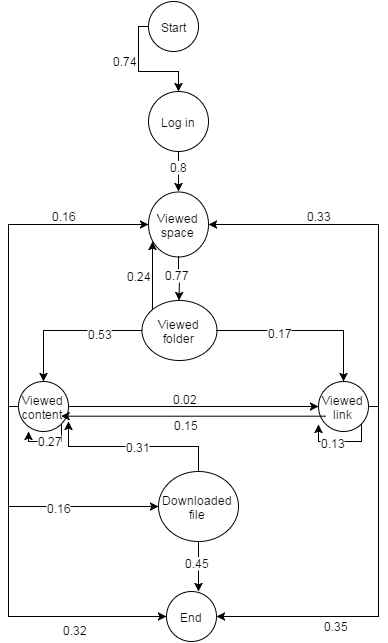

The diagram above was exported from draw.io. Its source (the exported page's mxGraphModel, read from the mxfile embedded in the PNG):
<mxGraphModel dx="1335" dy="683" grid="1" gridSize="10" guides="1" tooltips="1" connect="1" fold="1" page="1" pageScale="1" pageWidth="826" pageHeight="1169" background="#ffffff" math="0">
  <root>
    <mxCell id="7f07c09c12031c5-0" />
    <mxCell id="7f07c09c12031c5-1" parent="7f07c09c12031c5-0" />
    <mxCell id="7f07c09c12031c5-2" value="Start" style="ellipse;whiteSpace=wrap;html=1;" vertex="1" parent="7f07c09c12031c5-1">
      <mxGeometry x="300" y="20" width="50" height="50" as="geometry" />
    </mxCell>
    <mxCell id="7f07c09c12031c5-3" value="End" style="ellipse;whiteSpace=wrap;html=1;" vertex="1" parent="7f07c09c12031c5-1">
      <mxGeometry x="318" y="610" width="50" height="50" as="geometry" />
    </mxCell>
    <mxCell id="7f07c09c12031c5-4" value="Viewed link" style="ellipse;whiteSpace=wrap;html=1;" vertex="1" parent="7f07c09c12031c5-1">
      <mxGeometry x="470" y="400" width="50" height="50" as="geometry" />
    </mxCell>
    <mxCell id="7f07c09c12031c5-5" value="Viewed folder" style="ellipse;whiteSpace=wrap;html=1;" vertex="1" parent="7f07c09c12031c5-1">
      <mxGeometry x="293" y="319" width="75" height="60" as="geometry" />
    </mxCell>
    <mxCell id="7f07c09c12031c5-6" value="Viewed space" style="ellipse;whiteSpace=wrap;html=1;" vertex="1" parent="7f07c09c12031c5-1">
      <mxGeometry x="300" y="210" width="60" height="65" as="geometry" />
    </mxCell>
    <mxCell id="7f07c09c12031c5-7" value="Log in" style="ellipse;whiteSpace=wrap;html=1;" vertex="1" parent="7f07c09c12031c5-1">
      <mxGeometry x="300" y="110" width="60" height="60" as="geometry" />
    </mxCell>
    <mxCell id="7f07c09c12031c5-8" value="Downloaded file" style="ellipse;whiteSpace=wrap;html=1;" vertex="1" parent="7f07c09c12031c5-1">
      <mxGeometry x="310" y="490" width="80" height="70" as="geometry" />
    </mxCell>
    <mxCell id="7f07c09c12031c5-9" value="Viewed content" style="ellipse;whiteSpace=wrap;html=1;" vertex="1" parent="7f07c09c12031c5-1">
      <mxGeometry x="170" y="400" width="50" height="50" as="geometry" />
    </mxCell>
    <mxCell id="7f07c09c12031c5-11" style="edgeStyle=orthogonalEdgeStyle;rounded=0;html=1;exitX=0;exitY=0.5;" edge="1" parent="7f07c09c12031c5-1" source="7f07c09c12031c5-2" target="7f07c09c12031c5-7">
      <mxGeometry relative="1" as="geometry" />
    </mxCell>
    <mxCell id="7f07c09c12031c5-14" value="0.74" style="text;html=1;resizable=0;points=[];autosize=1;align=left;verticalAlign=top;spacingTop=-4;" vertex="1" parent="7f07c09c12031c5-1">
      <mxGeometry x="262" y="70" width="40" height="10" as="geometry" />
    </mxCell>
    <mxCell id="7f07c09c12031c5-15" style="edgeStyle=orthogonalEdgeStyle;rounded=0;html=1;" edge="1" parent="7f07c09c12031c5-1" source="7f07c09c12031c5-7" target="7f07c09c12031c5-6">
      <mxGeometry relative="1" as="geometry" />
    </mxCell>
    <mxCell id="7f07c09c12031c5-16" value="0.8" style="text;html=1;resizable=0;points=[];;align=center;verticalAlign=middle;labelBackgroundColor=#ffffff;" vertex="1" connectable="0" parent="7f07c09c12031c5-15">
      <mxGeometry x="-0.3181" relative="1" as="geometry">
        <mxPoint as="offset" />
      </mxGeometry>
    </mxCell>
    <mxCell id="7f07c09c12031c5-17" style="edgeStyle=orthogonalEdgeStyle;rounded=0;html=1;" edge="1" parent="7f07c09c12031c5-1" source="7f07c09c12031c5-6" target="7f07c09c12031c5-5">
      <mxGeometry relative="1" as="geometry" />
    </mxCell>
    <mxCell id="7f07c09c12031c5-18" value="0.77" style="text;html=1;resizable=0;points=[];;align=center;verticalAlign=middle;labelBackgroundColor=#ffffff;" vertex="1" connectable="0" parent="7f07c09c12031c5-17">
      <mxGeometry x="-0.2263" y="-2" relative="1" as="geometry">
        <mxPoint as="offset" />
      </mxGeometry>
    </mxCell>
    <mxCell id="7f07c09c12031c5-23" style="edgeStyle=orthogonalEdgeStyle;rounded=0;html=1;exitX=0;exitY=0.5;entryX=0.5;entryY=0;" edge="1" parent="7f07c09c12031c5-1" source="7f07c09c12031c5-5" target="7f07c09c12031c5-9">
      <mxGeometry relative="1" as="geometry" />
    </mxCell>
    <mxCell id="7f07c09c12031c5-25" value="0.53" style="text;html=1;resizable=0;points=[];;align=center;verticalAlign=middle;labelBackgroundColor=#ffffff;" vertex="1" connectable="0" parent="7f07c09c12031c5-23">
      <mxGeometry x="-0.4388" y="2" relative="1" as="geometry">
        <mxPoint as="offset" />
      </mxGeometry>
    </mxCell>
    <mxCell id="7f07c09c12031c5-24" style="edgeStyle=orthogonalEdgeStyle;rounded=0;html=1;exitX=1;exitY=0.5;entryX=0.5;entryY=0;" edge="1" parent="7f07c09c12031c5-1" source="7f07c09c12031c5-5" target="7f07c09c12031c5-4">
      <mxGeometry relative="1" as="geometry" />
    </mxCell>
    <mxCell id="7f07c09c12031c5-26" value="0.17" style="text;html=1;resizable=0;points=[];;align=center;verticalAlign=middle;labelBackgroundColor=#ffffff;" vertex="1" connectable="0" parent="7f07c09c12031c5-24">
      <mxGeometry x="-0.2944" y="-1" relative="1" as="geometry">
        <mxPoint as="offset" />
      </mxGeometry>
    </mxCell>
    <mxCell id="7f07c09c12031c5-28" style="edgeStyle=orthogonalEdgeStyle;rounded=0;html=1;exitX=1;exitY=0.5;entryX=0;entryY=0.5;" edge="1" parent="7f07c09c12031c5-1" source="7f07c09c12031c5-9" target="7f07c09c12031c5-4">
      <mxGeometry relative="1" as="geometry" />
    </mxCell>
    <mxCell id="7f07c09c12031c5-29" value="0.02" style="text;html=1;resizable=0;points=[];autosize=1;align=left;verticalAlign=top;spacingTop=-4;" vertex="1" parent="7f07c09c12031c5-1">
      <mxGeometry x="322" y="408" width="40" height="10" as="geometry" />
    </mxCell>
    <mxCell id="7f07c09c12031c5-30" style="edgeStyle=orthogonalEdgeStyle;rounded=0;html=1;exitX=0;exitY=1;entryX=1;entryY=1;" edge="1" parent="7f07c09c12031c5-1">
      <mxGeometry relative="1" as="geometry">
        <mxPoint x="477.16666666666674" y="434.66666666666674" as="sourcePoint" />
        <mxPoint x="212.58333333333348" y="434.66666666666674" as="targetPoint" />
      </mxGeometry>
    </mxCell>
    <mxCell id="7f07c09c12031c5-31" value="0.15" style="text;html=1;resizable=0;points=[];;align=center;verticalAlign=middle;labelBackgroundColor=#ffffff;" vertex="1" connectable="0" parent="7f07c09c12031c5-30">
      <mxGeometry x="-0.0796" y="-1" relative="1" as="geometry">
        <mxPoint x="-18" y="8" as="offset" />
      </mxGeometry>
    </mxCell>
    <mxCell id="7f07c09c12031c5-32" style="edgeStyle=orthogonalEdgeStyle;rounded=0;html=1;exitX=1;exitY=1;" edge="1" parent="7f07c09c12031c5-1" source="7f07c09c12031c5-9">
      <mxGeometry relative="1" as="geometry">
        <mxPoint x="180" y="450" as="targetPoint" />
      </mxGeometry>
    </mxCell>
    <mxCell id="7f07c09c12031c5-33" value="0.27" style="text;html=1;resizable=0;points=[];;align=center;verticalAlign=middle;labelBackgroundColor=#ffffff;" vertex="1" connectable="0" parent="7f07c09c12031c5-32">
      <mxGeometry x="-0.0205" y="-2" relative="1" as="geometry">
        <mxPoint as="offset" />
      </mxGeometry>
    </mxCell>
    <mxCell id="7f07c09c12031c5-34" style="edgeStyle=orthogonalEdgeStyle;rounded=0;html=1;exitX=0;exitY=0.5;entryX=0;entryY=0.5;" edge="1" parent="7f07c09c12031c5-1" source="7f07c09c12031c5-9" target="7f07c09c12031c5-6">
      <mxGeometry relative="1" as="geometry" />
    </mxCell>
    <mxCell id="7f07c09c12031c5-35" value="0.16" style="text;html=1;resizable=0;points=[];;align=center;verticalAlign=middle;labelBackgroundColor=#ffffff;" vertex="1" connectable="0" parent="7f07c09c12031c5-34">
      <mxGeometry x="0.4861" y="-2" relative="1" as="geometry">
        <mxPoint y="-12" as="offset" />
      </mxGeometry>
    </mxCell>
    <mxCell id="7f07c09c12031c5-36" style="edgeStyle=orthogonalEdgeStyle;rounded=0;html=1;exitX=1;exitY=0.5;entryX=1;entryY=0.5;" edge="1" parent="7f07c09c12031c5-1" source="7f07c09c12031c5-4" target="7f07c09c12031c5-6">
      <mxGeometry relative="1" as="geometry" />
    </mxCell>
    <mxCell id="7f07c09c12031c5-37" value="0.33" style="text;html=1;resizable=0;points=[];autosize=1;align=left;verticalAlign=top;spacingTop=-4;" vertex="1" parent="7f07c09c12031c5-1">
      <mxGeometry x="456" y="225" width="40" height="10" as="geometry" />
    </mxCell>
    <mxCell id="7f07c09c12031c5-39" style="edgeStyle=orthogonalEdgeStyle;rounded=0;html=1;exitX=0;exitY=0.5;entryX=0;entryY=0.5;" edge="1" parent="7f07c09c12031c5-1" source="7f07c09c12031c5-9" target="7f07c09c12031c5-3">
      <mxGeometry relative="1" as="geometry" />
    </mxCell>
    <mxCell id="7f07c09c12031c5-40" value="0.32" style="text;html=1;resizable=0;points=[];;align=center;verticalAlign=middle;labelBackgroundColor=#ffffff;" vertex="1" connectable="0" parent="7f07c09c12031c5-39">
      <mxGeometry x="0.5144" relative="1" as="geometry">
        <mxPoint y="12" as="offset" />
      </mxGeometry>
    </mxCell>
    <mxCell id="7f07c09c12031c5-41" style="edgeStyle=orthogonalEdgeStyle;rounded=0;html=1;exitX=1;exitY=0.5;entryX=1;entryY=0.5;" edge="1" parent="7f07c09c12031c5-1" source="7f07c09c12031c5-4" target="7f07c09c12031c5-3">
      <mxGeometry relative="1" as="geometry" />
    </mxCell>
    <mxCell id="7f07c09c12031c5-42" value="0.35" style="text;html=1;resizable=0;points=[];autosize=1;align=left;verticalAlign=top;spacingTop=-4;" vertex="1" parent="7f07c09c12031c5-1">
      <mxGeometry x="473" y="635" width="40" height="10" as="geometry" />
    </mxCell>
    <mxCell id="7f07c09c12031c5-44" style="edgeStyle=orthogonalEdgeStyle;rounded=0;html=1;exitX=0;exitY=0.5;entryX=0;entryY=0.5;" edge="1" parent="7f07c09c12031c5-1" source="7f07c09c12031c5-9" target="7f07c09c12031c5-8">
      <mxGeometry relative="1" as="geometry" />
    </mxCell>
    <mxCell id="7f07c09c12031c5-46" value="0.16" style="text;html=1;resizable=0;points=[];;align=center;verticalAlign=middle;labelBackgroundColor=#ffffff;" vertex="1" connectable="0" parent="7f07c09c12031c5-44">
      <mxGeometry x="0.2302" relative="1" as="geometry">
        <mxPoint as="offset" />
      </mxGeometry>
    </mxCell>
    <mxCell id="7f07c09c12031c5-47" style="edgeStyle=orthogonalEdgeStyle;rounded=0;html=1;exitX=0.5;exitY=0;" edge="1" parent="7f07c09c12031c5-1" source="7f07c09c12031c5-8">
      <mxGeometry relative="1" as="geometry">
        <mxPoint x="220" y="439.9999999999999" as="targetPoint" />
      </mxGeometry>
    </mxCell>
    <mxCell id="7f07c09c12031c5-48" value="0.31" style="text;html=1;resizable=0;points=[];;align=center;verticalAlign=middle;labelBackgroundColor=#ffffff;" vertex="1" connectable="0" parent="7f07c09c12031c5-47">
      <mxGeometry x="-0.0393" y="-1" relative="1" as="geometry">
        <mxPoint as="offset" />
      </mxGeometry>
    </mxCell>
    <mxCell id="7f07c09c12031c5-50" style="edgeStyle=orthogonalEdgeStyle;rounded=0;html=1;exitX=0.5;exitY=1;entryX=0.642;entryY=0;entryPerimeter=0;" edge="1" parent="7f07c09c12031c5-1" source="7f07c09c12031c5-8" target="7f07c09c12031c5-3">
      <mxGeometry relative="1" as="geometry" />
    </mxCell>
    <mxCell id="7f07c09c12031c5-51" value="0.45" style="text;html=1;resizable=0;points=[];;align=center;verticalAlign=middle;labelBackgroundColor=#ffffff;" vertex="1" connectable="0" parent="7f07c09c12031c5-50">
      <mxGeometry x="-0.1852" y="-2" relative="1" as="geometry">
        <mxPoint as="offset" />
      </mxGeometry>
    </mxCell>
    <mxCell id="7f07c09c12031c5-53" style="edgeStyle=orthogonalEdgeStyle;rounded=0;html=1;exitX=1;exitY=1;" edge="1" parent="7f07c09c12031c5-1" source="7f07c09c12031c5-4">
      <mxGeometry relative="1" as="geometry">
        <mxPoint x="470" y="443" as="targetPoint" />
      </mxGeometry>
    </mxCell>
    <mxCell id="7f07c09c12031c5-54" value="0.13" style="text;html=1;resizable=0;points=[];;align=center;verticalAlign=middle;labelBackgroundColor=#ffffff;" vertex="1" connectable="0" parent="7f07c09c12031c5-53">
      <mxGeometry x="0.1823" relative="1" as="geometry">
        <mxPoint as="offset" />
      </mxGeometry>
    </mxCell>
    <mxCell id="bf161bb5324516a-4" style="edgeStyle=orthogonalEdgeStyle;rounded=0;html=1;exitX=0;exitY=0;" edge="1" parent="7f07c09c12031c5-1" source="7f07c09c12031c5-5">
      <mxGeometry relative="1" as="geometry">
        <mxPoint x="304" y="260" as="targetPoint" />
      </mxGeometry>
    </mxCell>
    <mxCell id="bf161bb5324516a-5" value="0.24" style="text;html=1;resizable=0;points=[];;align=center;verticalAlign=middle;labelBackgroundColor=#ffffff;" vertex="1" connectable="0" parent="bf161bb5324516a-4">
      <mxGeometry x="0.0392" y="-1" relative="1" as="geometry">
        <mxPoint x="-15" as="offset" />
      </mxGeometry>
    </mxCell>
  </root>
</mxGraphModel>